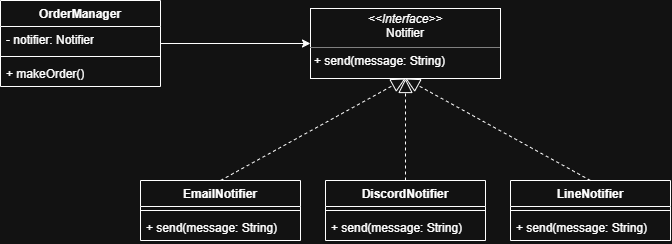

The diagram above was exported from draw.io. Its source (the exported page's mxGraphModel, read from the mxfile embedded in the PNG):
<mxGraphModel dx="834" dy="507" grid="1" gridSize="10" guides="1" tooltips="1" connect="1" arrows="1" fold="1" page="0" pageScale="1" pageWidth="827" pageHeight="1169" math="0" shadow="0">
  <root>
    <mxCell id="WIyWlLk6GJQsqaUBKTNV-0" />
    <mxCell id="WIyWlLk6GJQsqaUBKTNV-1" parent="WIyWlLk6GJQsqaUBKTNV-0" />
    <mxCell id="v08ziGa78LbM2onAhUzB-10" edge="1" parent="WIyWlLk6GJQsqaUBKTNV-1" source="v08ziGa78LbM2onAhUzB-0" style="edgeStyle=orthogonalEdgeStyle;rounded=0;orthogonalLoop=1;jettySize=auto;html=1;entryX=0;entryY=0.5;entryDx=0;entryDy=0;defaultLabelBackgroundColor=page;" target="v08ziGa78LbM2onAhUzB-8">
      <mxGeometry relative="1" as="geometry" />
    </mxCell>
    <mxCell id="v08ziGa78LbM2onAhUzB-0" parent="WIyWlLk6GJQsqaUBKTNV-1" style="swimlane;fontStyle=1;align=center;verticalAlign=top;childLayout=stackLayout;horizontal=1;startSize=26;horizontalStack=0;resizeParent=1;resizeParentMax=0;resizeLast=0;collapsible=1;marginBottom=0;whiteSpace=wrap;html=1;" value="OrderManager" vertex="1">
      <mxGeometry height="86" width="160" x="100" y="230" as="geometry" />
    </mxCell>
    <mxCell id="v08ziGa78LbM2onAhUzB-1" parent="v08ziGa78LbM2onAhUzB-0" style="text;strokeColor=none;fillColor=none;align=left;verticalAlign=top;spacingLeft=4;spacingRight=4;overflow=hidden;rotatable=0;points=[[0,0.5],[1,0.5]];portConstraint=eastwest;whiteSpace=wrap;html=1;" value="- notifier: Notifier" vertex="1">
      <mxGeometry height="26" width="160" y="26" as="geometry" />
    </mxCell>
    <mxCell id="v08ziGa78LbM2onAhUzB-2" parent="v08ziGa78LbM2onAhUzB-0" style="line;strokeWidth=1;fillColor=none;align=left;verticalAlign=middle;spacingTop=-1;spacingLeft=3;spacingRight=3;rotatable=0;labelPosition=right;points=[];portConstraint=eastwest;strokeColor=inherit;labelPerimeter=1;" value="" vertex="1">
      <mxGeometry height="8" width="160" y="52" as="geometry" />
    </mxCell>
    <mxCell id="v08ziGa78LbM2onAhUzB-3" parent="v08ziGa78LbM2onAhUzB-0" style="text;strokeColor=none;fillColor=none;align=left;verticalAlign=top;spacingLeft=4;spacingRight=4;overflow=hidden;rotatable=0;points=[[0,0.5],[1,0.5]];portConstraint=eastwest;whiteSpace=wrap;html=1;" value="+ makeOrder()" vertex="1">
      <mxGeometry height="26" width="160" y="60" as="geometry" />
    </mxCell>
    <mxCell id="v08ziGa78LbM2onAhUzB-8" parent="WIyWlLk6GJQsqaUBKTNV-1" style="verticalAlign=top;align=left;overflow=fill;html=1;whiteSpace=wrap;" value="&lt;p style=&quot;margin:0px;margin-top:4px;text-align:center;&quot;&gt;&lt;i&gt;&amp;lt;&amp;lt;Interface&amp;gt;&amp;gt;&lt;/i&gt;&lt;br&gt;&lt;span style=&quot;text-align: left;&quot;&gt;Notifier&lt;/span&gt;&lt;/p&gt;&lt;hr size=&quot;1&quot; style=&quot;border-style:solid;&quot;&gt;&lt;p style=&quot;margin:0px;margin-left:4px;&quot;&gt;+ send(message: String)&lt;/p&gt;" vertex="1">
      <mxGeometry height="70" width="190" x="410" y="238" as="geometry" />
    </mxCell>
    <mxCell id="v08ziGa78LbM2onAhUzB-11" parent="WIyWlLk6GJQsqaUBKTNV-1" style="swimlane;fontStyle=1;align=center;verticalAlign=top;childLayout=stackLayout;horizontal=1;startSize=26;horizontalStack=0;resizeParent=1;resizeParentMax=0;resizeLast=0;collapsible=1;marginBottom=0;whiteSpace=wrap;html=1;" value="EmailNotifier" vertex="1">
      <mxGeometry height="60" width="160" x="240" y="410" as="geometry" />
    </mxCell>
    <mxCell id="v08ziGa78LbM2onAhUzB-13" parent="v08ziGa78LbM2onAhUzB-11" style="line;strokeWidth=1;fillColor=none;align=left;verticalAlign=middle;spacingTop=-1;spacingLeft=3;spacingRight=3;rotatable=0;labelPosition=right;points=[];portConstraint=eastwest;strokeColor=inherit;labelPerimeter=1;" value="" vertex="1">
      <mxGeometry height="8" width="160" y="26" as="geometry" />
    </mxCell>
    <mxCell id="v08ziGa78LbM2onAhUzB-14" parent="v08ziGa78LbM2onAhUzB-11" style="text;strokeColor=none;fillColor=none;align=left;verticalAlign=top;spacingLeft=4;spacingRight=4;overflow=hidden;rotatable=0;points=[[0,0.5],[1,0.5]];portConstraint=eastwest;whiteSpace=wrap;html=1;" value="+ send(message: String)" vertex="1">
      <mxGeometry height="26" width="160" y="34" as="geometry" />
    </mxCell>
    <mxCell id="v08ziGa78LbM2onAhUzB-15" parent="WIyWlLk6GJQsqaUBKTNV-1" style="swimlane;fontStyle=1;align=center;verticalAlign=top;childLayout=stackLayout;horizontal=1;startSize=26;horizontalStack=0;resizeParent=1;resizeParentMax=0;resizeLast=0;collapsible=1;marginBottom=0;whiteSpace=wrap;html=1;" value="DiscordNotifier" vertex="1">
      <mxGeometry height="60" width="160" x="425" y="410" as="geometry" />
    </mxCell>
    <mxCell id="v08ziGa78LbM2onAhUzB-17" parent="v08ziGa78LbM2onAhUzB-15" style="line;strokeWidth=1;fillColor=none;align=left;verticalAlign=middle;spacingTop=-1;spacingLeft=3;spacingRight=3;rotatable=0;labelPosition=right;points=[];portConstraint=eastwest;strokeColor=inherit;labelPerimeter=1;" value="" vertex="1">
      <mxGeometry height="8" width="160" y="26" as="geometry" />
    </mxCell>
    <mxCell id="v08ziGa78LbM2onAhUzB-18" parent="v08ziGa78LbM2onAhUzB-15" style="text;strokeColor=none;fillColor=none;align=left;verticalAlign=top;spacingLeft=4;spacingRight=4;overflow=hidden;rotatable=0;points=[[0,0.5],[1,0.5]];portConstraint=eastwest;whiteSpace=wrap;html=1;" value="+ send(message: String)" vertex="1">
      <mxGeometry height="26" width="160" y="34" as="geometry" />
    </mxCell>
    <mxCell id="v08ziGa78LbM2onAhUzB-19" parent="WIyWlLk6GJQsqaUBKTNV-1" style="swimlane;fontStyle=1;align=center;verticalAlign=top;childLayout=stackLayout;horizontal=1;startSize=26;horizontalStack=0;resizeParent=1;resizeParentMax=0;resizeLast=0;collapsible=1;marginBottom=0;whiteSpace=wrap;html=1;" value="LineNotifier" vertex="1">
      <mxGeometry height="60" width="160" x="610" y="410" as="geometry" />
    </mxCell>
    <mxCell id="v08ziGa78LbM2onAhUzB-21" parent="v08ziGa78LbM2onAhUzB-19" style="line;strokeWidth=1;fillColor=none;align=left;verticalAlign=middle;spacingTop=-1;spacingLeft=3;spacingRight=3;rotatable=0;labelPosition=right;points=[];portConstraint=eastwest;strokeColor=inherit;labelPerimeter=1;" value="" vertex="1">
      <mxGeometry height="8" width="160" y="26" as="geometry" />
    </mxCell>
    <mxCell id="v08ziGa78LbM2onAhUzB-22" parent="v08ziGa78LbM2onAhUzB-19" style="text;strokeColor=none;fillColor=none;align=left;verticalAlign=top;spacingLeft=4;spacingRight=4;overflow=hidden;rotatable=0;points=[[0,0.5],[1,0.5]];portConstraint=eastwest;whiteSpace=wrap;html=1;" value="+ send(message: String)" vertex="1">
      <mxGeometry height="26" width="160" y="34" as="geometry" />
    </mxCell>
    <mxCell id="v08ziGa78LbM2onAhUzB-23" edge="1" parent="WIyWlLk6GJQsqaUBKTNV-1" source="v08ziGa78LbM2onAhUzB-11" style="endArrow=block;dashed=1;endFill=0;endSize=12;html=1;rounded=0;defaultLabelBackgroundColor=page;exitX=0.5;exitY=0;exitDx=0;exitDy=0;entryX=0.5;entryY=1;entryDx=0;entryDy=0;" target="v08ziGa78LbM2onAhUzB-8" value="">
      <mxGeometry relative="1" width="160" as="geometry">
        <mxPoint x="310" y="370" as="sourcePoint" />
        <mxPoint x="500" y="310" as="targetPoint" />
      </mxGeometry>
    </mxCell>
    <mxCell id="v08ziGa78LbM2onAhUzB-24" edge="1" parent="WIyWlLk6GJQsqaUBKTNV-1" source="v08ziGa78LbM2onAhUzB-15" style="endArrow=block;dashed=1;endFill=0;endSize=12;html=1;rounded=0;defaultLabelBackgroundColor=page;exitX=0.5;exitY=0;exitDx=0;exitDy=0;entryX=0.5;entryY=1;entryDx=0;entryDy=0;" target="v08ziGa78LbM2onAhUzB-8" value="">
      <mxGeometry relative="1" width="160" as="geometry">
        <mxPoint x="540" y="420" as="sourcePoint" />
        <mxPoint x="500" y="310" as="targetPoint" />
      </mxGeometry>
    </mxCell>
    <mxCell id="v08ziGa78LbM2onAhUzB-26" edge="1" parent="WIyWlLk6GJQsqaUBKTNV-1" source="v08ziGa78LbM2onAhUzB-19" style="endArrow=block;dashed=1;endFill=0;endSize=12;html=1;rounded=0;defaultLabelBackgroundColor=page;exitX=0.5;exitY=0;exitDx=0;exitDy=0;entryX=0.5;entryY=1;entryDx=0;entryDy=0;" target="v08ziGa78LbM2onAhUzB-8" value="">
      <mxGeometry relative="1" width="160" as="geometry">
        <mxPoint x="540" y="420" as="sourcePoint" />
        <mxPoint x="500" y="310" as="targetPoint" />
      </mxGeometry>
    </mxCell>
  </root>
</mxGraphModel>